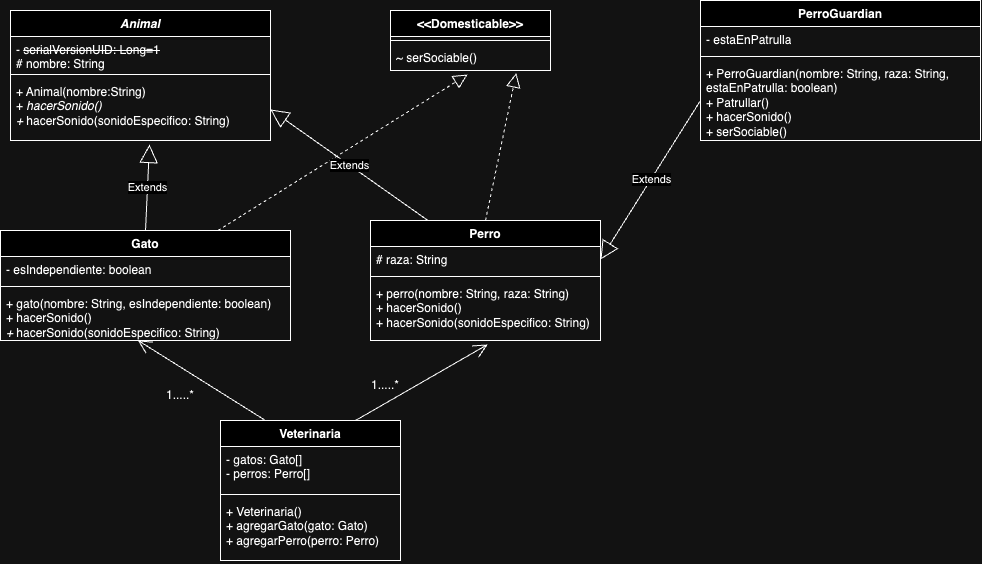

The diagram above was exported from draw.io. Its source (the exported page's mxGraphModel, read from the mxfile embedded in the PNG):
<mxGraphModel dx="1020" dy="661" grid="1" gridSize="10" guides="1" tooltips="1" connect="1" arrows="1" fold="1" page="1" pageScale="1" pageWidth="850" pageHeight="1100" math="0" shadow="0">
  <root>
    <mxCell id="0" />
    <mxCell id="1" parent="0" />
    <mxCell id="v1ojVsVQfU3IGBvJkeMq-9" value="&lt;i&gt;Animal&lt;/i&gt;" style="swimlane;fontStyle=1;align=center;verticalAlign=top;childLayout=stackLayout;horizontal=1;startSize=26;horizontalStack=0;resizeParent=1;resizeParentMax=0;resizeLast=0;collapsible=1;marginBottom=0;whiteSpace=wrap;html=1;" vertex="1" parent="1">
      <mxGeometry x="80" y="140" width="260" height="130" as="geometry" />
    </mxCell>
    <mxCell id="v1ojVsVQfU3IGBvJkeMq-10" value="- &lt;strike&gt;serialVersionUID: Long=1&lt;/strike&gt;&lt;div&gt;&lt;div&gt;# nombre: String&lt;br&gt;&lt;div&gt;&lt;strike&gt;&lt;br&gt;&lt;/strike&gt;&lt;/div&gt;&lt;/div&gt;&lt;/div&gt;" style="text;strokeColor=none;fillColor=none;align=left;verticalAlign=top;spacingLeft=4;spacingRight=4;overflow=hidden;rotatable=0;points=[[0,0.5],[1,0.5]];portConstraint=eastwest;whiteSpace=wrap;html=1;" vertex="1" parent="v1ojVsVQfU3IGBvJkeMq-9">
      <mxGeometry y="26" width="260" height="34" as="geometry" />
    </mxCell>
    <mxCell id="v1ojVsVQfU3IGBvJkeMq-11" value="" style="line;strokeWidth=1;fillColor=none;align=left;verticalAlign=middle;spacingTop=-1;spacingLeft=3;spacingRight=3;rotatable=0;labelPosition=right;points=[];portConstraint=eastwest;strokeColor=inherit;" vertex="1" parent="v1ojVsVQfU3IGBvJkeMq-9">
      <mxGeometry y="60" width="260" height="8" as="geometry" />
    </mxCell>
    <mxCell id="v1ojVsVQfU3IGBvJkeMq-12" value="+ Animal(nombre:String)&lt;div&gt;+ &lt;i&gt;hacerSonido()&lt;/i&gt;&lt;/div&gt;&lt;div&gt;&lt;i&gt;+&amp;nbsp;&lt;/i&gt;hacerSonido(sonidoEspecifico: String)&lt;/div&gt;&lt;div&gt;&lt;div&gt;&lt;br&gt;&lt;/div&gt;&lt;/div&gt;" style="text;strokeColor=none;fillColor=none;align=left;verticalAlign=top;spacingLeft=4;spacingRight=4;overflow=hidden;rotatable=0;points=[[0,0.5],[1,0.5]];portConstraint=eastwest;whiteSpace=wrap;html=1;" vertex="1" parent="v1ojVsVQfU3IGBvJkeMq-9">
      <mxGeometry y="68" width="260" height="62" as="geometry" />
    </mxCell>
    <mxCell id="v1ojVsVQfU3IGBvJkeMq-13" value="&amp;lt;&amp;lt;Domesticable&amp;gt;&amp;gt;" style="swimlane;fontStyle=1;align=center;verticalAlign=top;childLayout=stackLayout;horizontal=1;startSize=26;horizontalStack=0;resizeParent=1;resizeParentMax=0;resizeLast=0;collapsible=1;marginBottom=0;whiteSpace=wrap;html=1;" vertex="1" parent="1">
      <mxGeometry x="460" y="140" width="160" height="60" as="geometry" />
    </mxCell>
    <mxCell id="v1ojVsVQfU3IGBvJkeMq-15" value="" style="line;strokeWidth=1;fillColor=none;align=left;verticalAlign=middle;spacingTop=-1;spacingLeft=3;spacingRight=3;rotatable=0;labelPosition=right;points=[];portConstraint=eastwest;strokeColor=inherit;" vertex="1" parent="v1ojVsVQfU3IGBvJkeMq-13">
      <mxGeometry y="26" width="160" height="8" as="geometry" />
    </mxCell>
    <mxCell id="v1ojVsVQfU3IGBvJkeMq-16" value="~ serSociable()" style="text;strokeColor=none;fillColor=none;align=left;verticalAlign=top;spacingLeft=4;spacingRight=4;overflow=hidden;rotatable=0;points=[[0,0.5],[1,0.5]];portConstraint=eastwest;whiteSpace=wrap;html=1;" vertex="1" parent="v1ojVsVQfU3IGBvJkeMq-13">
      <mxGeometry y="34" width="160" height="26" as="geometry" />
    </mxCell>
    <mxCell id="v1ojVsVQfU3IGBvJkeMq-17" value="Gato" style="swimlane;fontStyle=1;align=center;verticalAlign=top;childLayout=stackLayout;horizontal=1;startSize=26;horizontalStack=0;resizeParent=1;resizeParentMax=0;resizeLast=0;collapsible=1;marginBottom=0;whiteSpace=wrap;html=1;" vertex="1" parent="1">
      <mxGeometry x="70" y="360" width="290" height="110" as="geometry" />
    </mxCell>
    <mxCell id="v1ojVsVQfU3IGBvJkeMq-18" value="- esIndependiente: boolean" style="text;strokeColor=none;fillColor=none;align=left;verticalAlign=top;spacingLeft=4;spacingRight=4;overflow=hidden;rotatable=0;points=[[0,0.5],[1,0.5]];portConstraint=eastwest;whiteSpace=wrap;html=1;" vertex="1" parent="v1ojVsVQfU3IGBvJkeMq-17">
      <mxGeometry y="26" width="290" height="26" as="geometry" />
    </mxCell>
    <mxCell id="v1ojVsVQfU3IGBvJkeMq-19" value="" style="line;strokeWidth=1;fillColor=none;align=left;verticalAlign=middle;spacingTop=-1;spacingLeft=3;spacingRight=3;rotatable=0;labelPosition=right;points=[];portConstraint=eastwest;strokeColor=inherit;" vertex="1" parent="v1ojVsVQfU3IGBvJkeMq-17">
      <mxGeometry y="52" width="290" height="8" as="geometry" />
    </mxCell>
    <mxCell id="v1ojVsVQfU3IGBvJkeMq-20" value="+ gato(nombre: String, esIndependiente: boolean)&lt;div&gt;&lt;div&gt;+&amp;nbsp;hacerSonido()&lt;/div&gt;&lt;div&gt;&lt;i&gt;+&amp;nbsp;&lt;/i&gt;hacerSonido(sonidoEspecifico: String)&lt;/div&gt;&lt;div&gt;&lt;br&gt;&lt;/div&gt;&lt;/div&gt;" style="text;strokeColor=none;fillColor=none;align=left;verticalAlign=top;spacingLeft=4;spacingRight=4;overflow=hidden;rotatable=0;points=[[0,0.5],[1,0.5]];portConstraint=eastwest;whiteSpace=wrap;html=1;" vertex="1" parent="v1ojVsVQfU3IGBvJkeMq-17">
      <mxGeometry y="60" width="290" height="50" as="geometry" />
    </mxCell>
    <mxCell id="v1ojVsVQfU3IGBvJkeMq-21" value="Perro" style="swimlane;fontStyle=1;align=center;verticalAlign=top;childLayout=stackLayout;horizontal=1;startSize=26;horizontalStack=0;resizeParent=1;resizeParentMax=0;resizeLast=0;collapsible=1;marginBottom=0;whiteSpace=wrap;html=1;" vertex="1" parent="1">
      <mxGeometry x="440" y="350" width="230" height="120" as="geometry" />
    </mxCell>
    <mxCell id="v1ojVsVQfU3IGBvJkeMq-22" value="# raza: String" style="text;strokeColor=none;fillColor=none;align=left;verticalAlign=top;spacingLeft=4;spacingRight=4;overflow=hidden;rotatable=0;points=[[0,0.5],[1,0.5]];portConstraint=eastwest;whiteSpace=wrap;html=1;" vertex="1" parent="v1ojVsVQfU3IGBvJkeMq-21">
      <mxGeometry y="26" width="230" height="26" as="geometry" />
    </mxCell>
    <mxCell id="v1ojVsVQfU3IGBvJkeMq-23" value="" style="line;strokeWidth=1;fillColor=none;align=left;verticalAlign=middle;spacingTop=-1;spacingLeft=3;spacingRight=3;rotatable=0;labelPosition=right;points=[];portConstraint=eastwest;strokeColor=inherit;" vertex="1" parent="v1ojVsVQfU3IGBvJkeMq-21">
      <mxGeometry y="52" width="230" height="8" as="geometry" />
    </mxCell>
    <mxCell id="v1ojVsVQfU3IGBvJkeMq-24" value="+ perro(nombre: String, raza: String)&lt;div&gt;&lt;div&gt;+&amp;nbsp;hacerSonido()&lt;/div&gt;&lt;div&gt;+&lt;i&gt;&amp;nbsp;&lt;/i&gt;hacerSonido(sonidoEspecifico: String)&lt;/div&gt;&lt;div&gt;&lt;br&gt;&lt;/div&gt;&lt;/div&gt;" style="text;strokeColor=none;fillColor=none;align=left;verticalAlign=top;spacingLeft=4;spacingRight=4;overflow=hidden;rotatable=0;points=[[0,0.5],[1,0.5]];portConstraint=eastwest;whiteSpace=wrap;html=1;" vertex="1" parent="v1ojVsVQfU3IGBvJkeMq-21">
      <mxGeometry y="60" width="230" height="60" as="geometry" />
    </mxCell>
    <mxCell id="v1ojVsVQfU3IGBvJkeMq-29" value="Veterinaria" style="swimlane;fontStyle=1;align=center;verticalAlign=top;childLayout=stackLayout;horizontal=1;startSize=26;horizontalStack=0;resizeParent=1;resizeParentMax=0;resizeLast=0;collapsible=1;marginBottom=0;whiteSpace=wrap;html=1;" vertex="1" parent="1">
      <mxGeometry x="290" y="550" width="180" height="140" as="geometry" />
    </mxCell>
    <mxCell id="v1ojVsVQfU3IGBvJkeMq-30" value="- gatos: Gato[]&lt;div&gt;- perros: Perro[]&lt;/div&gt;" style="text;strokeColor=none;fillColor=none;align=left;verticalAlign=top;spacingLeft=4;spacingRight=4;overflow=hidden;rotatable=0;points=[[0,0.5],[1,0.5]];portConstraint=eastwest;whiteSpace=wrap;html=1;" vertex="1" parent="v1ojVsVQfU3IGBvJkeMq-29">
      <mxGeometry y="26" width="180" height="44" as="geometry" />
    </mxCell>
    <mxCell id="v1ojVsVQfU3IGBvJkeMq-31" value="" style="line;strokeWidth=1;fillColor=none;align=left;verticalAlign=middle;spacingTop=-1;spacingLeft=3;spacingRight=3;rotatable=0;labelPosition=right;points=[];portConstraint=eastwest;strokeColor=inherit;" vertex="1" parent="v1ojVsVQfU3IGBvJkeMq-29">
      <mxGeometry y="70" width="180" height="8" as="geometry" />
    </mxCell>
    <mxCell id="v1ojVsVQfU3IGBvJkeMq-32" value="+ Veterinaria()&lt;div&gt;+ agregarGato(gato: Gato)&lt;/div&gt;&lt;div&gt;+ agregarPerro(perro: Perro)&lt;/div&gt;" style="text;strokeColor=none;fillColor=none;align=left;verticalAlign=top;spacingLeft=4;spacingRight=4;overflow=hidden;rotatable=0;points=[[0,0.5],[1,0.5]];portConstraint=eastwest;whiteSpace=wrap;html=1;" vertex="1" parent="v1ojVsVQfU3IGBvJkeMq-29">
      <mxGeometry y="78" width="180" height="62" as="geometry" />
    </mxCell>
    <mxCell id="v1ojVsVQfU3IGBvJkeMq-33" value="PerroGuardian" style="swimlane;fontStyle=1;align=center;verticalAlign=top;childLayout=stackLayout;horizontal=1;startSize=26;horizontalStack=0;resizeParent=1;resizeParentMax=0;resizeLast=0;collapsible=1;marginBottom=0;whiteSpace=wrap;html=1;" vertex="1" parent="1">
      <mxGeometry x="770" y="130" width="280" height="140" as="geometry" />
    </mxCell>
    <mxCell id="v1ojVsVQfU3IGBvJkeMq-34" value="- estaEnPatrulla" style="text;strokeColor=none;fillColor=none;align=left;verticalAlign=top;spacingLeft=4;spacingRight=4;overflow=hidden;rotatable=0;points=[[0,0.5],[1,0.5]];portConstraint=eastwest;whiteSpace=wrap;html=1;" vertex="1" parent="v1ojVsVQfU3IGBvJkeMq-33">
      <mxGeometry y="26" width="280" height="26" as="geometry" />
    </mxCell>
    <mxCell id="v1ojVsVQfU3IGBvJkeMq-35" value="" style="line;strokeWidth=1;fillColor=none;align=left;verticalAlign=middle;spacingTop=-1;spacingLeft=3;spacingRight=3;rotatable=0;labelPosition=right;points=[];portConstraint=eastwest;strokeColor=inherit;" vertex="1" parent="v1ojVsVQfU3IGBvJkeMq-33">
      <mxGeometry y="52" width="280" height="8" as="geometry" />
    </mxCell>
    <mxCell id="v1ojVsVQfU3IGBvJkeMq-36" value="+ PerroGuardian(nombre: String, raza: String, estaEnPatrulla: boolean)&lt;div&gt;+ Patrullar()&lt;/div&gt;&lt;div&gt;+&amp;nbsp;hacerSonido()&lt;/div&gt;&lt;div&gt;+ serSociable()&lt;br&gt;&lt;div&gt;&lt;br&gt;&lt;/div&gt;&lt;/div&gt;" style="text;strokeColor=none;fillColor=none;align=left;verticalAlign=top;spacingLeft=4;spacingRight=4;overflow=hidden;rotatable=0;points=[[0,0.5],[1,0.5]];portConstraint=eastwest;whiteSpace=wrap;html=1;" vertex="1" parent="v1ojVsVQfU3IGBvJkeMq-33">
      <mxGeometry y="60" width="280" height="80" as="geometry" />
    </mxCell>
    <mxCell id="v1ojVsVQfU3IGBvJkeMq-37" value="" style="endArrow=open;endFill=1;endSize=12;html=1;rounded=0;entryX=0.473;entryY=0.994;entryDx=0;entryDy=0;entryPerimeter=0;exitX=0.25;exitY=0;exitDx=0;exitDy=0;" edge="1" parent="1" source="v1ojVsVQfU3IGBvJkeMq-29" target="v1ojVsVQfU3IGBvJkeMq-20">
      <mxGeometry width="160" relative="1" as="geometry">
        <mxPoint x="50" y="590" as="sourcePoint" />
        <mxPoint x="210" y="590" as="targetPoint" />
      </mxGeometry>
    </mxCell>
    <mxCell id="v1ojVsVQfU3IGBvJkeMq-38" value="" style="endArrow=open;endFill=1;endSize=12;html=1;rounded=0;entryX=0.509;entryY=1.067;entryDx=0;entryDy=0;entryPerimeter=0;exitX=0.75;exitY=0;exitDx=0;exitDy=0;" edge="1" parent="1" source="v1ojVsVQfU3IGBvJkeMq-29" target="v1ojVsVQfU3IGBvJkeMq-24">
      <mxGeometry width="160" relative="1" as="geometry">
        <mxPoint x="345" y="560" as="sourcePoint" />
        <mxPoint x="217" y="480" as="targetPoint" />
        <Array as="points" />
      </mxGeometry>
    </mxCell>
    <mxCell id="v1ojVsVQfU3IGBvJkeMq-39" value="Extends" style="endArrow=block;endSize=16;endFill=0;html=1;rounded=0;exitX=0.5;exitY=0;exitDx=0;exitDy=0;" edge="1" parent="1" source="v1ojVsVQfU3IGBvJkeMq-17">
      <mxGeometry width="160" relative="1" as="geometry">
        <mxPoint x="190" y="320" as="sourcePoint" />
        <mxPoint x="219" y="274" as="targetPoint" />
      </mxGeometry>
    </mxCell>
    <mxCell id="v1ojVsVQfU3IGBvJkeMq-40" value="" style="endArrow=block;dashed=1;endFill=0;endSize=12;html=1;rounded=0;exitX=0.75;exitY=0;exitDx=0;exitDy=0;entryX=0.482;entryY=1.154;entryDx=0;entryDy=0;entryPerimeter=0;" edge="1" parent="1" source="v1ojVsVQfU3IGBvJkeMq-17" target="v1ojVsVQfU3IGBvJkeMq-16">
      <mxGeometry width="160" relative="1" as="geometry">
        <mxPoint x="350" y="310" as="sourcePoint" />
        <mxPoint x="510" y="310" as="targetPoint" />
      </mxGeometry>
    </mxCell>
    <mxCell id="v1ojVsVQfU3IGBvJkeMq-41" value="" style="endArrow=block;dashed=1;endFill=0;endSize=12;html=1;rounded=0;entryX=0.786;entryY=1.099;entryDx=0;entryDy=0;entryPerimeter=0;exitX=0.5;exitY=0;exitDx=0;exitDy=0;" edge="1" parent="1" source="v1ojVsVQfU3IGBvJkeMq-21" target="v1ojVsVQfU3IGBvJkeMq-16">
      <mxGeometry width="160" relative="1" as="geometry">
        <mxPoint x="550" y="340" as="sourcePoint" />
        <mxPoint x="547" y="214" as="targetPoint" />
      </mxGeometry>
    </mxCell>
    <mxCell id="v1ojVsVQfU3IGBvJkeMq-42" value="Extends" style="endArrow=block;endSize=16;endFill=0;html=1;rounded=0;exitX=0.25;exitY=0;exitDx=0;exitDy=0;entryX=1;entryY=0.5;entryDx=0;entryDy=0;" edge="1" parent="1" source="v1ojVsVQfU3IGBvJkeMq-21" target="v1ojVsVQfU3IGBvJkeMq-12">
      <mxGeometry width="160" relative="1" as="geometry">
        <mxPoint x="450" y="346" as="sourcePoint" />
        <mxPoint x="454" y="260" as="targetPoint" />
      </mxGeometry>
    </mxCell>
    <mxCell id="v1ojVsVQfU3IGBvJkeMq-43" value="Extends" style="endArrow=block;endSize=16;endFill=0;html=1;rounded=0;exitX=0;exitY=0.5;exitDx=0;exitDy=0;entryX=1;entryY=0.5;entryDx=0;entryDy=0;" edge="1" parent="1" source="v1ojVsVQfU3IGBvJkeMq-36" target="v1ojVsVQfU3IGBvJkeMq-22">
      <mxGeometry x="-0.0071" width="160" relative="1" as="geometry">
        <mxPoint x="508" y="360" as="sourcePoint" />
        <mxPoint x="350" y="249" as="targetPoint" />
        <Array as="points" />
        <mxPoint as="offset" />
      </mxGeometry>
    </mxCell>
    <mxCell id="v1ojVsVQfU3IGBvJkeMq-44" value="1.....*" style="text;html=1;align=center;verticalAlign=middle;whiteSpace=wrap;rounded=0;" vertex="1" parent="1">
      <mxGeometry x="425" y="500" width="60" height="30" as="geometry" />
    </mxCell>
    <mxCell id="v1ojVsVQfU3IGBvJkeMq-45" value="1.....*" style="text;html=1;align=center;verticalAlign=middle;whiteSpace=wrap;rounded=0;" vertex="1" parent="1">
      <mxGeometry x="220" y="510" width="60" height="30" as="geometry" />
    </mxCell>
  </root>
</mxGraphModel>